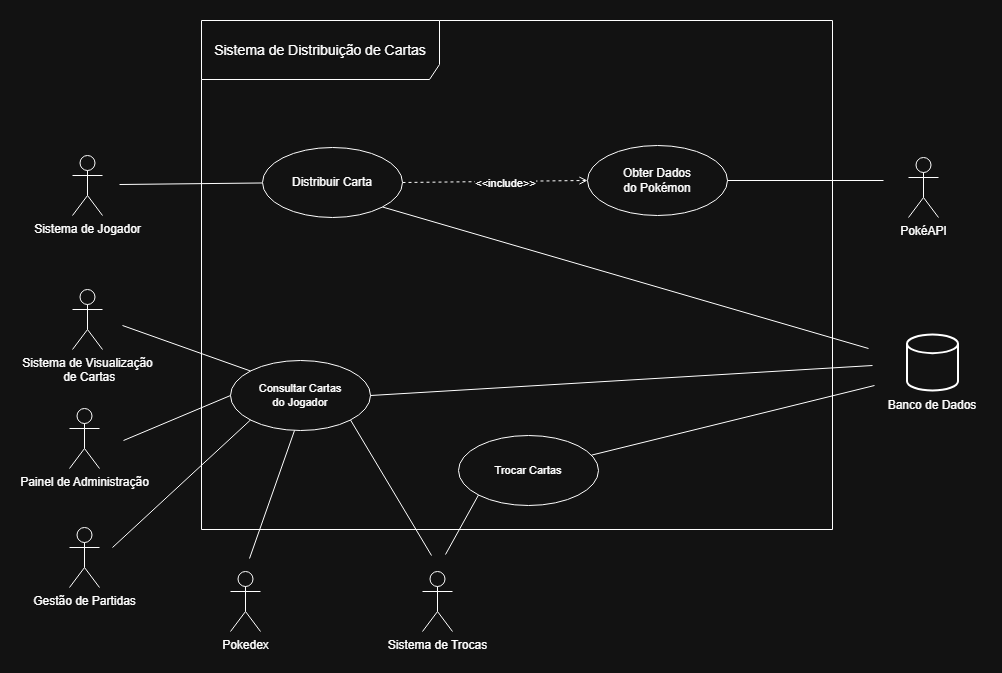

The diagram above was exported from draw.io. Its source (the exported page's mxGraphModel, read from the mxfile embedded in the PNG):
<mxGraphModel dx="2756" dy="729" grid="0" gridSize="10" guides="1" tooltips="1" connect="1" arrows="1" fold="1" page="0" pageScale="1" pageWidth="827" pageHeight="1169" math="0" shadow="0">
  <root>
    <mxCell id="0" />
    <mxCell id="1" parent="0" />
    <mxCell id="UdBq9XhOwBzCchc8L18a-29" connectable="0" parent="1" style="group" value="" vertex="1">
      <mxGeometry height="611" width="912" x="-440" y="488" as="geometry" />
    </mxCell>
    <mxCell id="4hLhT7EvwViz3lK_3gmc-39" parent="UdBq9XhOwBzCchc8L18a-29" style="shape=umlActor;verticalLabelPosition=bottom;verticalAlign=top;html=1;" value="Sistema de Jogador" vertex="1">
      <mxGeometry height="60" width="30" x="3" y="135" as="geometry" />
    </mxCell>
    <mxCell id="4hLhT7EvwViz3lK_3gmc-40" parent="UdBq9XhOwBzCchc8L18a-29" style="shape=umlActor;verticalLabelPosition=bottom;verticalAlign=top;html=1;" value="&lt;div&gt;PokéAPI&lt;/div&gt;" vertex="1">
      <mxGeometry height="60" width="30" x="839" y="137" as="geometry" />
    </mxCell>
    <mxCell id="4hLhT7EvwViz3lK_3gmc-41" parent="UdBq9XhOwBzCchc8L18a-29" style="shape=umlActor;verticalLabelPosition=bottom;verticalAlign=top;html=1;" value="Sistema de Trocas" vertex="1">
      <mxGeometry height="60" width="30" x="353" y="551" as="geometry" />
    </mxCell>
    <mxCell id="4hLhT7EvwViz3lK_3gmc-42" parent="UdBq9XhOwBzCchc8L18a-29" style="shape=umlActor;verticalLabelPosition=bottom;verticalAlign=top;html=1;" value="Sistema de Visualização&lt;div&gt;&amp;nbsp;de Cartas&lt;/div&gt;" vertex="1">
      <mxGeometry height="60" width="30" x="3" y="269" as="geometry" />
    </mxCell>
    <mxCell id="4hLhT7EvwViz3lK_3gmc-43" edge="1" parent="UdBq9XhOwBzCchc8L18a-29" source="4hLhT7EvwViz3lK_3gmc-53" style="rounded=0;orthogonalLoop=1;jettySize=auto;html=1;endArrow=none;endFill=0;" value="">
      <mxGeometry relative="1" as="geometry">
        <mxPoint x="5" y="236" as="sourcePoint" />
        <mxPoint x="50" y="164" as="targetPoint" />
      </mxGeometry>
    </mxCell>
    <mxCell id="4hLhT7EvwViz3lK_3gmc-123" edge="1" parent="UdBq9XhOwBzCchc8L18a-29" source="4hLhT7EvwViz3lK_3gmc-47" style="edgeStyle=none;shape=connector;rounded=0;orthogonalLoop=1;jettySize=auto;html=1;exitX=1;exitY=1;exitDx=0;exitDy=0;strokeColor=default;align=center;verticalAlign=middle;fontFamily=Helvetica;fontSize=11;fontColor=default;labelBackgroundColor=default;endArrow=none;endFill=0;">
      <mxGeometry relative="1" as="geometry">
        <mxPoint x="362" y="535" as="targetPoint" />
      </mxGeometry>
    </mxCell>
    <mxCell id="4hLhT7EvwViz3lK_3gmc-47" parent="UdBq9XhOwBzCchc8L18a-29" style="ellipse;whiteSpace=wrap;html=1;fontFamily=Helvetica;fontSize=11;fontColor=default;labelBackgroundColor=default;" value="&lt;font&gt;Consultar Cartas&lt;/font&gt;&lt;div&gt;&lt;font&gt;do Jogador&lt;/font&gt;&lt;/div&gt;" vertex="1">
      <mxGeometry height="70" width="140" x="161" y="340" as="geometry" />
    </mxCell>
    <mxCell id="4hLhT7EvwViz3lK_3gmc-49" edge="1" parent="UdBq9XhOwBzCchc8L18a-29" source="4hLhT7EvwViz3lK_3gmc-47" style="edgeStyle=none;shape=connector;rounded=0;orthogonalLoop=1;jettySize=auto;html=1;exitX=0;exitY=0;exitDx=0;exitDy=0;strokeColor=default;align=center;verticalAlign=middle;fontFamily=Helvetica;fontSize=11;fontColor=default;labelBackgroundColor=default;endArrow=none;endFill=0;">
      <mxGeometry relative="1" as="geometry">
        <mxPoint x="53" y="305" as="targetPoint" />
      </mxGeometry>
    </mxCell>
    <mxCell id="4hLhT7EvwViz3lK_3gmc-88" edge="1" parent="UdBq9XhOwBzCchc8L18a-29" source="4hLhT7EvwViz3lK_3gmc-53" style="edgeStyle=none;shape=connector;rounded=0;orthogonalLoop=1;jettySize=auto;html=1;exitX=1;exitY=0.5;exitDx=0;exitDy=0;strokeColor=default;align=center;verticalAlign=middle;fontFamily=Helvetica;fontSize=11;fontColor=default;labelBackgroundColor=default;endArrow=open;endFill=0;entryX=0;entryY=0.5;entryDx=0;entryDy=0;dashed=1;" target="4hLhT7EvwViz3lK_3gmc-55">
      <mxGeometry relative="1" as="geometry" />
    </mxCell>
    <mxCell id="4hLhT7EvwViz3lK_3gmc-89" connectable="0" parent="4hLhT7EvwViz3lK_3gmc-88" style="edgeLabel;html=1;align=center;verticalAlign=middle;resizable=0;points=[];fontFamily=Helvetica;fontSize=11;fontColor=default;labelBackgroundColor=default;" value="&amp;lt;&amp;lt;include&amp;gt;&amp;gt;" vertex="1">
      <mxGeometry relative="1" x="0.114" y="-1" as="geometry">
        <mxPoint x="-1" as="offset" />
      </mxGeometry>
    </mxCell>
    <mxCell id="UdBq9XhOwBzCchc8L18a-9" edge="1" parent="UdBq9XhOwBzCchc8L18a-29" source="4hLhT7EvwViz3lK_3gmc-53" style="edgeStyle=none;shape=connector;rounded=0;orthogonalLoop=1;jettySize=auto;html=1;exitX=1;exitY=1;exitDx=0;exitDy=0;strokeColor=default;align=center;verticalAlign=middle;fontFamily=Helvetica;fontSize=11;fontColor=default;labelBackgroundColor=default;endArrow=none;endFill=0;">
      <mxGeometry relative="1" as="geometry">
        <mxPoint x="799" y="328" as="targetPoint" />
      </mxGeometry>
    </mxCell>
    <mxCell id="4hLhT7EvwViz3lK_3gmc-53" parent="UdBq9XhOwBzCchc8L18a-29" style="ellipse;whiteSpace=wrap;html=1;fontFamily=Helvetica;fontSize=11;fontColor=default;labelBackgroundColor=default;" value="&lt;span style=&quot;font-size: 12px;&quot;&gt;Distribuir Carta&lt;/span&gt;" vertex="1">
      <mxGeometry height="70" width="140" x="193" y="127" as="geometry" />
    </mxCell>
    <mxCell id="4hLhT7EvwViz3lK_3gmc-55" parent="UdBq9XhOwBzCchc8L18a-29" style="ellipse;whiteSpace=wrap;html=1;fontFamily=Helvetica;fontSize=11;fontColor=default;labelBackgroundColor=default;" value="&lt;div&gt;&lt;span style=&quot;font-size: 12px;&quot;&gt;Obter Dados&lt;/span&gt;&lt;/div&gt;&lt;div&gt;&lt;span style=&quot;font-size: 12px;&quot;&gt;do Pokémon&lt;/span&gt;&lt;/div&gt;" vertex="1">
      <mxGeometry height="70" width="140" x="518" y="125" as="geometry" />
    </mxCell>
    <mxCell id="4hLhT7EvwViz3lK_3gmc-98" edge="1" parent="UdBq9XhOwBzCchc8L18a-29" style="edgeStyle=none;shape=connector;rounded=0;orthogonalLoop=1;jettySize=auto;html=1;entryX=0;entryY=1;entryDx=0;entryDy=0;strokeColor=default;align=center;verticalAlign=middle;fontFamily=Helvetica;fontSize=11;fontColor=default;labelBackgroundColor=default;endArrow=none;endFill=0;" target="4hLhT7EvwViz3lK_3gmc-47">
      <mxGeometry relative="1" as="geometry">
        <mxPoint x="43" y="527" as="sourcePoint" />
      </mxGeometry>
    </mxCell>
    <mxCell id="4hLhT7EvwViz3lK_3gmc-65" parent="UdBq9XhOwBzCchc8L18a-29" style="shape=umlActor;verticalLabelPosition=bottom;verticalAlign=top;html=1;" value="Gestão de Partidas" vertex="1">
      <mxGeometry height="60" width="30" y="507" as="geometry" />
    </mxCell>
    <mxCell id="4hLhT7EvwViz3lK_3gmc-97" edge="1" parent="UdBq9XhOwBzCchc8L18a-29" style="edgeStyle=none;shape=connector;rounded=0;orthogonalLoop=1;jettySize=auto;html=1;strokeColor=default;align=center;verticalAlign=middle;fontFamily=Helvetica;fontSize=11;fontColor=default;labelBackgroundColor=default;endArrow=none;endFill=0;entryX=0;entryY=0.5;entryDx=0;entryDy=0;" target="4hLhT7EvwViz3lK_3gmc-47">
      <mxGeometry relative="1" as="geometry">
        <mxPoint x="54" y="420" as="sourcePoint" />
      </mxGeometry>
    </mxCell>
    <mxCell id="4hLhT7EvwViz3lK_3gmc-66" parent="UdBq9XhOwBzCchc8L18a-29" style="shape=umlActor;verticalLabelPosition=bottom;verticalAlign=top;html=1;" value="Painel de Administração" vertex="1">
      <mxGeometry height="60" width="30" y="388" as="geometry" />
    </mxCell>
    <mxCell id="4hLhT7EvwViz3lK_3gmc-93" edge="1" parent="UdBq9XhOwBzCchc8L18a-29" source="4hLhT7EvwViz3lK_3gmc-90" style="edgeStyle=none;shape=connector;rounded=0;orthogonalLoop=1;jettySize=auto;html=1;exitX=0;exitY=1;exitDx=0;exitDy=0;strokeColor=default;align=center;verticalAlign=middle;fontFamily=Helvetica;fontSize=11;fontColor=default;labelBackgroundColor=default;endArrow=none;endFill=0;">
      <mxGeometry relative="1" as="geometry">
        <mxPoint x="376" y="534" as="targetPoint" />
      </mxGeometry>
    </mxCell>
    <mxCell id="UdBq9XhOwBzCchc8L18a-8" edge="1" parent="UdBq9XhOwBzCchc8L18a-29" source="4hLhT7EvwViz3lK_3gmc-90" style="edgeStyle=none;shape=connector;rounded=0;orthogonalLoop=1;jettySize=auto;html=1;strokeColor=default;align=center;verticalAlign=middle;fontFamily=Helvetica;fontSize=11;fontColor=default;labelBackgroundColor=default;endArrow=none;endFill=0;">
      <mxGeometry relative="1" as="geometry">
        <mxPoint x="805" y="365" as="targetPoint" />
      </mxGeometry>
    </mxCell>
    <mxCell id="4hLhT7EvwViz3lK_3gmc-90" parent="UdBq9XhOwBzCchc8L18a-29" style="ellipse;whiteSpace=wrap;html=1;fontFamily=Helvetica;fontSize=11;fontColor=default;labelBackgroundColor=default;" value="&lt;font&gt;Trocar&amp;nbsp;&lt;/font&gt;&lt;span style=&quot;background-color: light-dark(#ffffff, var(--ge-dark-color, #121212)); color: light-dark(rgb(0, 0, 0), rgb(255, 255, 255));&quot;&gt;Cartas&lt;/span&gt;" vertex="1">
      <mxGeometry height="70" width="140" x="389" y="415" as="geometry" />
    </mxCell>
    <mxCell id="4hLhT7EvwViz3lK_3gmc-100" edge="1" parent="UdBq9XhOwBzCchc8L18a-29" style="edgeStyle=none;shape=connector;rounded=0;orthogonalLoop=1;jettySize=auto;html=1;strokeColor=default;align=center;verticalAlign=middle;fontFamily=Helvetica;fontSize=11;fontColor=default;labelBackgroundColor=default;endArrow=none;endFill=0;">
      <mxGeometry relative="1" as="geometry">
        <mxPoint x="180" y="538" as="sourcePoint" />
        <mxPoint x="225" y="410" as="targetPoint" />
      </mxGeometry>
    </mxCell>
    <mxCell id="4hLhT7EvwViz3lK_3gmc-99" parent="UdBq9XhOwBzCchc8L18a-29" style="shape=umlActor;verticalLabelPosition=bottom;verticalAlign=top;html=1;" value="Pokedex" vertex="1">
      <mxGeometry height="60" width="30" x="161" y="551" as="geometry" />
    </mxCell>
    <mxCell id="4hLhT7EvwViz3lK_3gmc-102" parent="UdBq9XhOwBzCchc8L18a-29" style="shape=umlFrame;whiteSpace=wrap;html=1;pointerEvents=0;fontFamily=Helvetica;fontSize=11;fontColor=default;labelBackgroundColor=default;width=238;height=59;" value="&lt;font style=&quot;font-size: 14px;&quot;&gt;Sistema de Distribuição de Cartas&lt;/font&gt;" vertex="1">
      <mxGeometry height="509" width="631" x="132" as="geometry" />
    </mxCell>
    <mxCell id="4hLhT7EvwViz3lK_3gmc-120" edge="1" parent="UdBq9XhOwBzCchc8L18a-29" source="4hLhT7EvwViz3lK_3gmc-55" style="edgeStyle=none;shape=connector;rounded=0;orthogonalLoop=1;jettySize=auto;html=1;exitX=1;exitY=0.5;exitDx=0;exitDy=0;strokeColor=default;align=center;verticalAlign=middle;fontFamily=Helvetica;fontSize=11;fontColor=default;labelBackgroundColor=default;endArrow=none;endFill=0;">
      <mxGeometry relative="1" as="geometry">
        <mxPoint x="814" y="160" as="targetPoint" />
      </mxGeometry>
    </mxCell>
    <mxCell id="UdBq9XhOwBzCchc8L18a-3" connectable="0" parent="UdBq9XhOwBzCchc8L18a-29" style="group" value="" vertex="1">
      <mxGeometry height="90" width="98" x="814" y="310" as="geometry" />
    </mxCell>
    <mxCell id="UdBq9XhOwBzCchc8L18a-1" parent="UdBq9XhOwBzCchc8L18a-3" style="strokeWidth=2;html=1;shape=mxgraph.flowchart.database;whiteSpace=wrap;" value="" vertex="1">
      <mxGeometry height="56" width="51" x="23.5" y="4" as="geometry" />
    </mxCell>
    <mxCell id="UdBq9XhOwBzCchc8L18a-2" parent="UdBq9XhOwBzCchc8L18a-3" style="text;html=1;whiteSpace=wrap;strokeColor=none;fillColor=none;align=center;verticalAlign=middle;rounded=0;" value="Banco de Dados" vertex="1">
      <mxGeometry height="30" width="98" y="60" as="geometry" />
    </mxCell>
    <mxCell id="UdBq9XhOwBzCchc8L18a-6" edge="1" parent="UdBq9XhOwBzCchc8L18a-29" style="rounded=0;orthogonalLoop=1;jettySize=auto;html=1;entryX=1;entryY=0.5;entryDx=0;entryDy=0;endArrow=none;endFill=0;startArrow=none;startFill=0;" target="4hLhT7EvwViz3lK_3gmc-47">
      <mxGeometry relative="1" as="geometry">
        <mxPoint x="803" y="345" as="sourcePoint" />
      </mxGeometry>
    </mxCell>
  </root>
</mxGraphModel>